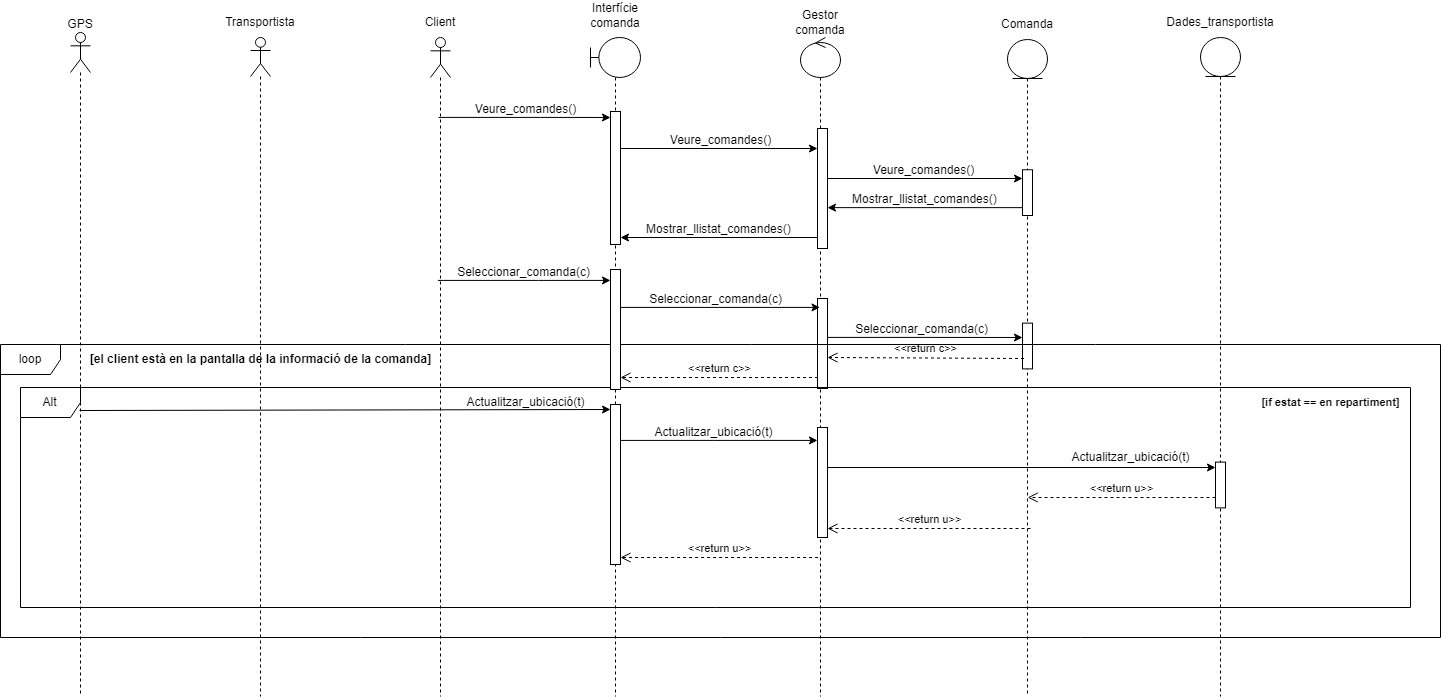

The diagram above was exported from draw.io. Its source (the exported page's mxGraphModel, read from the mxfile embedded in the PNG):
<mxGraphModel dx="1687" dy="899" grid="1" gridSize="10" guides="1" tooltips="1" connect="1" arrows="1" fold="1" page="1" pageScale="1" pageWidth="1654" pageHeight="2336" background="#ffffff" math="0" shadow="0">
  <root>
    <mxCell id="0" />
    <mxCell id="1" parent="0" />
    <mxCell id="G9QWy_UaJNO9vhpsJ2bh-1" value="" style="shape=umlLifeline;perimeter=lifelinePerimeter;whiteSpace=wrap;html=1;container=1;dropTarget=0;collapsible=0;recursiveResize=0;outlineConnect=0;portConstraint=eastwest;newEdgeStyle={&quot;curved&quot;:0,&quot;rounded&quot;:0};participant=umlActor;" parent="1" vertex="1">
      <mxGeometry x="440" y="141" width="20" height="659" as="geometry" />
    </mxCell>
    <mxCell id="G9QWy_UaJNO9vhpsJ2bh-4" value="" style="shape=umlLifeline;perimeter=lifelinePerimeter;whiteSpace=wrap;html=1;container=1;dropTarget=0;collapsible=0;recursiveResize=0;outlineConnect=0;portConstraint=eastwest;newEdgeStyle={&quot;curved&quot;:0,&quot;rounded&quot;:0};participant=umlBoundary;" parent="1" vertex="1">
      <mxGeometry x="600" y="141" width="50" height="659" as="geometry" />
    </mxCell>
    <mxCell id="32Kn1VMV598TmIm77Vhq-69" value="" style="html=1;points=[[0,0,0,0,5],[0,1,0,0,-5],[1,0,0,0,5],[1,1,0,0,-5]];perimeter=orthogonalPerimeter;outlineConnect=0;targetShapes=umlLifeline;portConstraint=eastwest;newEdgeStyle={&quot;curved&quot;:0,&quot;rounded&quot;:0};" parent="G9QWy_UaJNO9vhpsJ2bh-4" vertex="1">
      <mxGeometry x="20" y="74" width="10" height="133" as="geometry" />
    </mxCell>
    <mxCell id="G9QWy_UaJNO9vhpsJ2bh-6" value="" style="shape=umlLifeline;perimeter=lifelinePerimeter;whiteSpace=wrap;html=1;container=1;dropTarget=0;collapsible=0;recursiveResize=0;outlineConnect=0;portConstraint=eastwest;newEdgeStyle={&quot;curved&quot;:0,&quot;rounded&quot;:0};participant=umlControl;" parent="1" vertex="1">
      <mxGeometry x="810" y="141" width="40" height="659" as="geometry" />
    </mxCell>
    <mxCell id="32Kn1VMV598TmIm77Vhq-84" value="" style="html=1;points=[[0,0,0,0,5],[0,1,0,0,-5],[1,0,0,0,5],[1,1,0,0,-5]];perimeter=orthogonalPerimeter;outlineConnect=0;targetShapes=umlLifeline;portConstraint=eastwest;newEdgeStyle={&quot;curved&quot;:0,&quot;rounded&quot;:0};" parent="G9QWy_UaJNO9vhpsJ2bh-6" vertex="1">
      <mxGeometry x="17" y="91" width="10" height="120" as="geometry" />
    </mxCell>
    <mxCell id="32Kn1VMV598TmIm77Vhq-85" value="" style="html=1;points=[[0,0,0,0,5],[0,1,0,0,-5],[1,0,0,0,5],[1,1,0,0,-5]];perimeter=orthogonalPerimeter;outlineConnect=0;targetShapes=umlLifeline;portConstraint=eastwest;newEdgeStyle={&quot;curved&quot;:0,&quot;rounded&quot;:0};" parent="G9QWy_UaJNO9vhpsJ2bh-6" vertex="1">
      <mxGeometry x="17" y="261" width="10" height="90" as="geometry" />
    </mxCell>
    <mxCell id="32Kn1VMV598TmIm77Vhq-1" value="Client" style="text;html=1;align=center;verticalAlign=middle;whiteSpace=wrap;rounded=0;" parent="1" vertex="1">
      <mxGeometry x="420" y="111" width="60" height="30" as="geometry" />
    </mxCell>
    <mxCell id="32Kn1VMV598TmIm77Vhq-2" value="Interfície comanda" style="text;html=1;align=center;verticalAlign=middle;whiteSpace=wrap;rounded=0;" parent="1" vertex="1">
      <mxGeometry x="595" y="104" width="60" height="30" as="geometry" />
    </mxCell>
    <mxCell id="32Kn1VMV598TmIm77Vhq-4" value="Comanda" style="text;html=1;align=center;verticalAlign=middle;whiteSpace=wrap;rounded=0;" parent="1" vertex="1">
      <mxGeometry x="1007" y="113" width="60" height="30" as="geometry" />
    </mxCell>
    <mxCell id="32Kn1VMV598TmIm77Vhq-5" value="" style="shape=umlLifeline;perimeter=lifelinePerimeter;whiteSpace=wrap;html=1;container=1;dropTarget=0;collapsible=0;recursiveResize=0;outlineConnect=0;portConstraint=eastwest;newEdgeStyle={&quot;curved&quot;:0,&quot;rounded&quot;:0};participant=umlActor;size=39;" parent="1" vertex="1">
      <mxGeometry x="260" y="141" width="20" height="659" as="geometry" />
    </mxCell>
    <mxCell id="32Kn1VMV598TmIm77Vhq-6" value="Transportista" style="text;html=1;align=center;verticalAlign=middle;whiteSpace=wrap;rounded=0;" parent="1" vertex="1">
      <mxGeometry x="240" y="111" width="60" height="30" as="geometry" />
    </mxCell>
    <mxCell id="32Kn1VMV598TmIm77Vhq-9" value="" style="shape=umlLifeline;perimeter=lifelinePerimeter;whiteSpace=wrap;html=1;container=1;dropTarget=0;collapsible=0;recursiveResize=0;outlineConnect=0;portConstraint=eastwest;newEdgeStyle={&quot;curved&quot;:0,&quot;rounded&quot;:0};participant=umlActor;" parent="1" vertex="1">
      <mxGeometry x="80" y="136" width="20" height="664" as="geometry" />
    </mxCell>
    <mxCell id="32Kn1VMV598TmIm77Vhq-10" value="GPS" style="text;html=1;align=center;verticalAlign=middle;whiteSpace=wrap;rounded=0;" parent="1" vertex="1">
      <mxGeometry x="60" y="113" width="60" height="30" as="geometry" />
    </mxCell>
    <mxCell id="32Kn1VMV598TmIm77Vhq-20" value="" style="endArrow=classic;html=1;rounded=0;" parent="1" edge="1">
      <mxGeometry width="50" height="50" relative="1" as="geometry">
        <mxPoint x="448" y="220.90999999999985" as="sourcePoint" />
        <mxPoint x="620" y="221" as="targetPoint" />
        <Array as="points">
          <mxPoint x="550.09" y="220.90999999999997" />
        </Array>
      </mxGeometry>
    </mxCell>
    <mxCell id="32Kn1VMV598TmIm77Vhq-24" value="Veure_comandes()" style="text;html=1;align=center;verticalAlign=middle;resizable=0;points=[];autosize=1;strokeColor=none;fillColor=none;" parent="1" vertex="1">
      <mxGeometry x="475" y="198" width="120" height="30" as="geometry" />
    </mxCell>
    <mxCell id="32Kn1VMV598TmIm77Vhq-25" value="" style="endArrow=classic;html=1;rounded=0;" parent="1" edge="1">
      <mxGeometry width="50" height="50" relative="1" as="geometry">
        <mxPoint x="630" y="252" as="sourcePoint" />
        <mxPoint x="827" y="252" as="targetPoint" />
      </mxGeometry>
    </mxCell>
    <mxCell id="32Kn1VMV598TmIm77Vhq-26" value="Veure_comandes()" style="text;html=1;align=center;verticalAlign=middle;resizable=0;points=[];autosize=1;strokeColor=none;fillColor=none;" parent="1" vertex="1">
      <mxGeometry x="670" y="229" width="120" height="30" as="geometry" />
    </mxCell>
    <mxCell id="32Kn1VMV598TmIm77Vhq-27" value="" style="endArrow=classic;html=1;rounded=0;" parent="1" source="32Kn1VMV598TmIm77Vhq-84" edge="1">
      <mxGeometry width="50" height="50" relative="1" as="geometry">
        <mxPoint x="840" y="282" as="sourcePoint" />
        <mxPoint x="1032" y="282" as="targetPoint" />
      </mxGeometry>
    </mxCell>
    <mxCell id="32Kn1VMV598TmIm77Vhq-28" value="Veure_comandes()" style="text;html=1;align=center;verticalAlign=middle;resizable=0;points=[];autosize=1;strokeColor=none;fillColor=none;" parent="1" vertex="1">
      <mxGeometry x="873" y="259" width="120" height="30" as="geometry" />
    </mxCell>
    <mxCell id="32Kn1VMV598TmIm77Vhq-29" value="" style="endArrow=classic;html=1;rounded=0;" parent="1" edge="1">
      <mxGeometry width="50" height="50" relative="1" as="geometry">
        <mxPoint x="1032" y="311.125" as="sourcePoint" />
        <mxPoint x="837" y="311.125" as="targetPoint" />
      </mxGeometry>
    </mxCell>
    <mxCell id="32Kn1VMV598TmIm77Vhq-30" value="Mostrar_llistat_comandes()" style="text;strokeColor=none;fillColor=none;align=left;verticalAlign=middle;spacingLeft=4;spacingRight=4;overflow=hidden;points=[[0,0.5],[1,0.5]];portConstraint=eastwest;rotatable=0;whiteSpace=wrap;html=1;" parent="1" vertex="1">
      <mxGeometry x="855.84" y="288" width="160" height="30" as="geometry" />
    </mxCell>
    <mxCell id="32Kn1VMV598TmIm77Vhq-32" value="" style="endArrow=classic;html=1;rounded=0;" parent="1" edge="1">
      <mxGeometry width="50" height="50" relative="1" as="geometry">
        <mxPoint x="827.5" y="341" as="sourcePoint" />
        <mxPoint x="630" y="341" as="targetPoint" />
      </mxGeometry>
    </mxCell>
    <mxCell id="32Kn1VMV598TmIm77Vhq-33" value="Mostrar_llistat_comandes()" style="text;strokeColor=none;fillColor=none;align=left;verticalAlign=middle;spacingLeft=4;spacingRight=4;overflow=hidden;points=[[0,0.5],[1,0.5]];portConstraint=eastwest;rotatable=0;whiteSpace=wrap;html=1;" parent="1" vertex="1">
      <mxGeometry x="650" y="318" width="163.5" height="30" as="geometry" />
    </mxCell>
    <mxCell id="32Kn1VMV598TmIm77Vhq-34" value="" style="endArrow=classic;html=1;rounded=0;" parent="1" target="32Kn1VMV598TmIm77Vhq-77" edge="1">
      <mxGeometry width="50" height="50" relative="1" as="geometry">
        <mxPoint x="447.4135294117646" y="383.90999999999997" as="sourcePoint" />
        <mxPoint x="622.5900000000003" y="383.90999999999997" as="targetPoint" />
        <Array as="points">
          <mxPoint x="548.09" y="383.90999999999997" />
        </Array>
      </mxGeometry>
    </mxCell>
    <mxCell id="32Kn1VMV598TmIm77Vhq-35" value="Seleccionar_comanda(c)" style="text;html=1;align=center;verticalAlign=middle;resizable=0;points=[];autosize=1;strokeColor=none;fillColor=none;" parent="1" vertex="1">
      <mxGeometry x="453" y="361" width="160" height="30" as="geometry" />
    </mxCell>
    <mxCell id="32Kn1VMV598TmIm77Vhq-36" value="" style="endArrow=classic;html=1;rounded=0;" parent="1" edge="1">
      <mxGeometry width="50" height="50" relative="1" as="geometry">
        <mxPoint x="624.8235294117646" y="410.90999999999997" as="sourcePoint" />
        <mxPoint x="829.5" y="410.90999999999985" as="targetPoint" />
        <Array as="points">
          <mxPoint x="725.5" y="410.90999999999997" />
        </Array>
      </mxGeometry>
    </mxCell>
    <mxCell id="32Kn1VMV598TmIm77Vhq-37" value="Seleccionar_comanda(c)" style="text;html=1;align=center;verticalAlign=middle;resizable=0;points=[];autosize=1;strokeColor=none;fillColor=none;" parent="1" vertex="1">
      <mxGeometry x="645" y="388" width="160" height="30" as="geometry" />
    </mxCell>
    <mxCell id="32Kn1VMV598TmIm77Vhq-38" value="" style="shape=umlLifeline;perimeter=lifelinePerimeter;whiteSpace=wrap;html=1;container=1;dropTarget=0;collapsible=0;recursiveResize=0;outlineConnect=0;portConstraint=eastwest;newEdgeStyle={&quot;curved&quot;:0,&quot;rounded&quot;:0};participant=umlEntity;size=39;" parent="1" vertex="1">
      <mxGeometry x="1017" y="143" width="40" height="657" as="geometry" />
    </mxCell>
    <mxCell id="32Kn1VMV598TmIm77Vhq-76" value="" style="html=1;points=[[0,0,0,0,5],[0,1,0,0,-5],[1,0,0,0,5],[1,1,0,0,-5]];perimeter=orthogonalPerimeter;outlineConnect=0;targetShapes=umlLifeline;portConstraint=eastwest;newEdgeStyle={&quot;curved&quot;:0,&quot;rounded&quot;:0};" parent="32Kn1VMV598TmIm77Vhq-38" vertex="1">
      <mxGeometry x="15" y="130.25" width="10" height="45.75" as="geometry" />
    </mxCell>
    <mxCell id="32Kn1VMV598TmIm77Vhq-80" value="" style="html=1;points=[[0,0,0,0,5],[0,1,0,0,-5],[1,0,0,0,5],[1,1,0,0,-5]];perimeter=orthogonalPerimeter;outlineConnect=0;targetShapes=umlLifeline;portConstraint=eastwest;newEdgeStyle={&quot;curved&quot;:0,&quot;rounded&quot;:0};" parent="32Kn1VMV598TmIm77Vhq-38" vertex="1">
      <mxGeometry x="15" y="283.63" width="10" height="45.75" as="geometry" />
    </mxCell>
    <mxCell id="32Kn1VMV598TmIm77Vhq-39" value="Gestor comanda" style="text;html=1;align=center;verticalAlign=middle;whiteSpace=wrap;rounded=0;" parent="1" vertex="1">
      <mxGeometry x="800" y="111" width="60" height="30" as="geometry" />
    </mxCell>
    <mxCell id="32Kn1VMV598TmIm77Vhq-41" value="" style="endArrow=classic;html=1;rounded=0;" parent="1" source="32Kn1VMV598TmIm77Vhq-85" edge="1">
      <mxGeometry width="50" height="50" relative="1" as="geometry">
        <mxPoint x="832.6635294117647" y="440.90999999999997" as="sourcePoint" />
        <mxPoint x="1032" y="441" as="targetPoint" />
        <Array as="points">
          <mxPoint x="933.34" y="440.90999999999997" />
        </Array>
      </mxGeometry>
    </mxCell>
    <mxCell id="32Kn1VMV598TmIm77Vhq-42" value="Seleccionar_comanda(c)" style="text;html=1;align=center;verticalAlign=middle;resizable=0;points=[];autosize=1;strokeColor=none;fillColor=none;" parent="1" vertex="1">
      <mxGeometry x="850.84" y="418" width="160" height="30" as="geometry" />
    </mxCell>
    <mxCell id="32Kn1VMV598TmIm77Vhq-47" value="" style="endArrow=classic;html=1;rounded=0;entryX=0;entryY=0;entryDx=0;entryDy=5;entryPerimeter=0;" parent="1" target="32Kn1VMV598TmIm77Vhq-81" edge="1">
      <mxGeometry width="50" height="50" relative="1" as="geometry">
        <mxPoint x="89.07142857142867" y="514" as="sourcePoint" />
        <mxPoint x="624.5" y="514" as="targetPoint" />
      </mxGeometry>
    </mxCell>
    <mxCell id="32Kn1VMV598TmIm77Vhq-48" value="Actualitzar_ubicació(t)" style="text;html=1;align=center;verticalAlign=middle;resizable=0;points=[];autosize=1;strokeColor=none;fillColor=none;" parent="1" vertex="1">
      <mxGeometry x="465" y="491" width="140" height="30" as="geometry" />
    </mxCell>
    <mxCell id="32Kn1VMV598TmIm77Vhq-49" value="Dades_transportista" style="text;html=1;align=center;verticalAlign=middle;whiteSpace=wrap;rounded=0;" parent="1" vertex="1">
      <mxGeometry x="1200" y="111" width="60" height="30" as="geometry" />
    </mxCell>
    <mxCell id="32Kn1VMV598TmIm77Vhq-50" value="" style="shape=umlLifeline;perimeter=lifelinePerimeter;whiteSpace=wrap;html=1;container=1;dropTarget=0;collapsible=0;recursiveResize=0;outlineConnect=0;portConstraint=eastwest;newEdgeStyle={&quot;curved&quot;:0,&quot;rounded&quot;:0};participant=umlEntity;size=39;" parent="1" vertex="1">
      <mxGeometry x="1210" y="141" width="40" height="659" as="geometry" />
    </mxCell>
    <mxCell id="32Kn1VMV598TmIm77Vhq-83" value="" style="html=1;points=[[0,0,0,0,5],[0,1,0,0,-5],[1,0,0,0,5],[1,1,0,0,-5]];perimeter=orthogonalPerimeter;outlineConnect=0;targetShapes=umlLifeline;portConstraint=eastwest;newEdgeStyle={&quot;curved&quot;:0,&quot;rounded&quot;:0};" parent="32Kn1VMV598TmIm77Vhq-50" vertex="1">
      <mxGeometry x="15" y="424.62" width="10" height="45.75" as="geometry" />
    </mxCell>
    <mxCell id="32Kn1VMV598TmIm77Vhq-51" value="&amp;lt;&amp;lt;return c&amp;gt;&amp;gt;" style="html=1;verticalAlign=bottom;endArrow=open;dashed=1;endSize=8;curved=0;rounded=0;" parent="1" edge="1">
      <mxGeometry relative="1" as="geometry">
        <mxPoint x="1033.5" y="462" as="sourcePoint" />
        <mxPoint x="837" y="461" as="targetPoint" />
      </mxGeometry>
    </mxCell>
    <mxCell id="32Kn1VMV598TmIm77Vhq-54" value="&amp;lt;&amp;lt;return c&amp;gt;&amp;gt;" style="html=1;verticalAlign=bottom;endArrow=open;dashed=1;endSize=8;curved=0;rounded=0;" parent="1" target="32Kn1VMV598TmIm77Vhq-77" edge="1">
      <mxGeometry relative="1" as="geometry">
        <mxPoint x="827.59" y="481" as="sourcePoint" />
        <mxPoint x="622.4136842105263" y="481" as="targetPoint" />
      </mxGeometry>
    </mxCell>
    <mxCell id="32Kn1VMV598TmIm77Vhq-60" value="Alt" style="shape=umlFrame;whiteSpace=wrap;html=1;pointerEvents=0;" parent="1" vertex="1">
      <mxGeometry x="30" y="491" width="1390" height="220" as="geometry" />
    </mxCell>
    <mxCell id="32Kn1VMV598TmIm77Vhq-61" value="&lt;font style=&quot;font-size: 11px;&quot;&gt;&lt;b&gt;[if estat == en repartiment]&lt;/b&gt;&lt;/font&gt;" style="text;html=1;align=center;verticalAlign=middle;resizable=0;points=[];autosize=1;strokeColor=none;fillColor=none;" parent="1" vertex="1">
      <mxGeometry x="1260" y="491" width="160" height="30" as="geometry" />
    </mxCell>
    <mxCell id="32Kn1VMV598TmIm77Vhq-62" value="loop" style="shape=umlFrame;whiteSpace=wrap;html=1;pointerEvents=0;" parent="1" vertex="1">
      <mxGeometry x="10" y="448" width="1440" height="293" as="geometry" />
    </mxCell>
    <mxCell id="32Kn1VMV598TmIm77Vhq-63" value="&lt;b&gt;[el client està en la pantalla de la informació de la comanda]&lt;/b&gt;" style="text;html=1;align=center;verticalAlign=middle;resizable=0;points=[];autosize=1;strokeColor=none;fillColor=none;" parent="1" vertex="1">
      <mxGeometry x="90" y="448" width="360" height="30" as="geometry" />
    </mxCell>
    <mxCell id="32Kn1VMV598TmIm77Vhq-64" value="" style="endArrow=classic;html=1;rounded=0;" parent="1" target="32Kn1VMV598TmIm77Vhq-86" edge="1">
      <mxGeometry width="50" height="50" relative="1" as="geometry">
        <mxPoint x="622.6635294117647" y="543.91" as="sourcePoint" />
        <mxPoint x="827.34" y="543.9099999999999" as="targetPoint" />
        <Array as="points">
          <mxPoint x="723.34" y="543.91" />
        </Array>
      </mxGeometry>
    </mxCell>
    <mxCell id="32Kn1VMV598TmIm77Vhq-65" value="Actualitzar_ubicació(t)" style="text;html=1;align=center;verticalAlign=middle;resizable=0;points=[];autosize=1;strokeColor=none;fillColor=none;" parent="1" vertex="1">
      <mxGeometry x="652.84" y="521" width="140" height="30" as="geometry" />
    </mxCell>
    <mxCell id="32Kn1VMV598TmIm77Vhq-66" value="" style="endArrow=classic;html=1;rounded=0;" parent="1" edge="1">
      <mxGeometry width="50" height="50" relative="1" as="geometry">
        <mxPoint x="828" y="571" as="sourcePoint" />
        <mxPoint x="1225" y="571" as="targetPoint" />
      </mxGeometry>
    </mxCell>
    <mxCell id="32Kn1VMV598TmIm77Vhq-67" value="Actualitzar_ubicació(t)" style="text;html=1;align=center;verticalAlign=middle;resizable=0;points=[];autosize=1;strokeColor=none;fillColor=none;" parent="1" vertex="1">
      <mxGeometry x="1070" y="546" width="140" height="30" as="geometry" />
    </mxCell>
    <mxCell id="32Kn1VMV598TmIm77Vhq-70" value="&amp;lt;&amp;lt;return u&amp;gt;&amp;gt;" style="html=1;verticalAlign=bottom;endArrow=open;dashed=1;endSize=8;curved=0;rounded=0;" parent="1" source="32Kn1VMV598TmIm77Vhq-83" edge="1">
      <mxGeometry relative="1" as="geometry">
        <mxPoint x="1230" y="601" as="sourcePoint" />
        <mxPoint x="1037.1636842105263" y="601" as="targetPoint" />
      </mxGeometry>
    </mxCell>
    <mxCell id="32Kn1VMV598TmIm77Vhq-71" value="&amp;lt;&amp;lt;return u&amp;gt;&amp;gt;" style="html=1;verticalAlign=bottom;endArrow=open;dashed=1;endSize=8;curved=0;rounded=0;entryX=1;entryY=1;entryDx=0;entryDy=-5;entryPerimeter=0;" parent="1" edge="1">
      <mxGeometry relative="1" as="geometry">
        <mxPoint x="1040" y="632" as="sourcePoint" />
        <mxPoint x="837" y="632" as="targetPoint" />
      </mxGeometry>
    </mxCell>
    <mxCell id="32Kn1VMV598TmIm77Vhq-72" value="&amp;lt;&amp;lt;return u&amp;gt;&amp;gt;" style="html=1;verticalAlign=bottom;endArrow=open;dashed=1;endSize=8;curved=0;rounded=0;" parent="1" target="32Kn1VMV598TmIm77Vhq-81" edge="1">
      <mxGeometry relative="1" as="geometry">
        <mxPoint x="827.59" y="661" as="sourcePoint" />
        <mxPoint x="622.4200000000001" y="661" as="targetPoint" />
      </mxGeometry>
    </mxCell>
    <mxCell id="32Kn1VMV598TmIm77Vhq-77" value="" style="html=1;points=[[0,0,0,0,5],[0,1,0,0,-5],[1,0,0,0,5],[1,1,0,0,-5]];perimeter=orthogonalPerimeter;outlineConnect=0;targetShapes=umlLifeline;portConstraint=eastwest;newEdgeStyle={&quot;curved&quot;:0,&quot;rounded&quot;:0};" parent="1" vertex="1">
      <mxGeometry x="620" y="373" width="10" height="120" as="geometry" />
    </mxCell>
    <mxCell id="32Kn1VMV598TmIm77Vhq-81" value="" style="html=1;points=[[0,0,0,0,5],[0,1,0,0,-5],[1,0,0,0,5],[1,1,0,0,-5]];perimeter=orthogonalPerimeter;outlineConnect=0;targetShapes=umlLifeline;portConstraint=eastwest;newEdgeStyle={&quot;curved&quot;:0,&quot;rounded&quot;:0};" parent="1" vertex="1">
      <mxGeometry x="620" y="508" width="10" height="160" as="geometry" />
    </mxCell>
    <mxCell id="32Kn1VMV598TmIm77Vhq-86" value="" style="html=1;points=[[0,0,0,0,5],[0,1,0,0,-5],[1,0,0,0,5],[1,1,0,0,-5]];perimeter=orthogonalPerimeter;outlineConnect=0;targetShapes=umlLifeline;portConstraint=eastwest;newEdgeStyle={&quot;curved&quot;:0,&quot;rounded&quot;:0};" parent="1" vertex="1">
      <mxGeometry x="827" y="531" width="10" height="110" as="geometry" />
    </mxCell>
  </root>
</mxGraphModel>